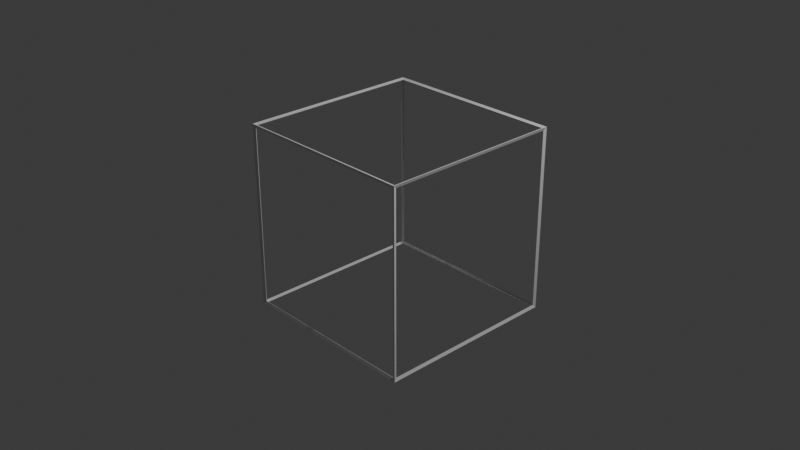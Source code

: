 # Source: CubeWireframe.blend  (saved by Blender 4.5.87; exported with 4.5.12 LTS)
import bpy
from mathutils import Matrix  # noqa: F401  (used for matrix-valued properties, if any)

bpy.ops.wm.read_factory_settings(use_empty=True)
scene = bpy.context.scene
scene.name = 'Scene'

# ---- collections
col_collection = bpy.data.collections.new('Collection'); scene.collection.children.link(col_collection)

# ---- materials (node trees are filled in below, after node groups)
mat_material = bpy.data.materials.new('Material')
mat_material.alpha_threshold = 0.0
mat_material.roughness = 0.5
mat_material.line_color = (0.0, 0.0, 0.0, 1.0)

# ---- material node trees
mat_material.use_nodes = True; mat_material.node_tree.nodes.clear()
_N = mat_material.node_tree.nodes; _L = mat_material.node_tree.links
n0 = _N.new('ShaderNodeOutputMaterial'); n0.name = 'Material Output'; n0.location = (200, 100)
n1 = _N.new('ShaderNodeBsdfPrincipled'); n1.name = 'Principled BSDF'; n1.location = (-200, 100)
n1.inputs[3].default_value = 1.45
_L.new(n1.outputs[0], n0.inputs[0])
n0.is_active_output = True

# ---- world
world_world = bpy.data.worlds.new('World'); scene.world = world_world
world_world.use_nodes = True; world_world.node_tree.nodes.clear()
_N = world_world.node_tree.nodes; _L = world_world.node_tree.links
n0 = _N.new('ShaderNodeOutputWorld'); n0.name = 'World Output'; n0.location = (200, 100)
n1 = _N.new('ShaderNodeBackground'); n1.name = 'Background'; n1.location = (-200, 100)
n1.inputs[0].default_value = (0.05088, 0.05088, 0.05088, 1.0)
_L.new(n1.outputs[0], n0.inputs[0])
n0.is_active_output = True
world_world.color = (0.05088, 0.05088, 0.05088)
world_world.sun_shadow_jitter_overblur = 0.0

# ---- cameras
cam_camera = bpy.data.cameras.new('Camera')
cam_camera.clip_end = 100.0
cam_camera.ortho_scale = 7.314

# ---- lights
light_light = bpy.data.lights.new('Light', 'POINT')
light_light.energy = 1000.0
light_light.shadow_soft_size = 0.1

# ---- meshes
me_cube = bpy.data.meshes.new('Cube')
me_cube.from_pydata([(0.9879, 0.9879, 0.9879), (1.012, 1.012, 1.012), (0.9879, 0.9879, -0.9879), (1.012, 1.012, -1.012), (0.9879, -0.9879, 0.9879), (1.012, -1.012, 1.012), (0.9879, -0.9879, -0.9879), (1.012, -1.012, -1.012), (-0.9879, 0.9879, 0.9879), (-1.012, 1.012, 1.012), (-0.9879, 0.9879, -0.9879), (-1.012, 1.012, -1.012), (-0.9879, -0.9879, 0.9879), (-1.012, -1.012, 1.012), (-0.9879, -0.9879, -0.9879), (-1.012, -1.012, -1.012), (0.979, 0.979, 1.0), (-0.979, 0.979, 1.0), (-0.979, -0.979, 1.0), (0.979, -0.979, 1.0), (0.979, -1.0, -0.979), (0.979, -1.0, 0.979), (-0.979, -1.0, 0.979), (-0.979, -1.0, -0.979), (-1.0, -0.979, -0.979), (-1.0, -0.979, 0.979), (-1.0, 0.979, 0.979), (-1.0, 0.979, -0.979), (-0.979, 0.979, -1.0), (0.979, 0.979, -1.0), (0.979, -0.979, -1.0), (-0.979, -0.979, -1.0), (1.0, 0.979, -0.979), (1.0, 0.979, 0.979), (1.0, -0.979, 0.979), (1.0, -0.979, -0.979), (-0.979, 1.0, -0.979), (-0.979, 1.0, 0.979), (0.979, 1.0, 0.979), (0.979, 1.0, -0.979)], [], [(16, 17, 8, 0), (17, 16, 1, 9), (17, 18, 12, 8), (18, 17, 9, 13), (18, 19, 4, 12), (19, 18, 13, 5), (19, 16, 0, 4), (16, 19, 5, 1), (20, 21, 4, 6), (21, 20, 7, 5), (21, 22, 12, 4), (22, 21, 5, 13), (22, 23, 14, 12), (23, 22, 13, 15), (23, 20, 6, 14), (20, 23, 15, 7), (24, 25, 12, 14), (25, 24, 15, 13), (25, 26, 8, 12), (26, 25, 13, 9), (26, 27, 10, 8), (27, 26, 9, 11), (27, 24, 14, 10), (24, 27, 11, 15), (28, 29, 2, 10), (29, 28, 11, 3), (29, 30, 6, 2), (30, 29, 3, 7), (30, 31, 14, 6), (31, 30, 7, 15), (31, 28, 10, 14), (28, 31, 15, 11), (32, 33, 0, 2), (33, 32, 3, 1), (33, 34, 4, 0), (34, 33, 1, 5), (34, 35, 6, 4), (35, 34, 5, 7), (35, 32, 2, 6), (32, 35, 7, 3), (36, 37, 8, 10), (37, 36, 11, 9), (37, 38, 0, 8), (38, 37, 9, 1), (38, 39, 2, 0), (39, 38, 1, 3), (39, 36, 10, 2), (36, 39, 3, 11)])
_uv = me_cube.uv_layers.new(name='UVMap')
_uv.uv.foreach_set('vector', [0.625, 0.5, 0.875, 0.5, 0.875, 0.5, 0.625, 0.5, 0.875, 0.5, 0.625, 0.5, 0.625, 0.5, 0.875, 0.5, 0.875, 0.5, 0.875, 0.75, 0.875, 0.75, 0.875, 0.5, 0.875, 0.75, 0.875, 0.5, 0.875, 0.5, 0.875, 0.75, 0.875, 0.75, 0.625, 0.75, 0.625, 0.75, 0.875, 0.75, 0.625, 0.75, 0.875, 0.75, 0.875, 0.75, 0.625, 0.75, 0.625, 0.75, 0.625, 0.5, 0.625, 0.5, 0.625, 0.75, 0.625, 0.5, 0.625, 0.75, 0.625, 0.75, 0.625, 0.5, 0.375, 0.75, 0.625, 0.75, 0.625, 0.75, 0.375, 0.75, 0.625, 0.75, 0.375, 0.75, 0.375, 0.75, 0.625, 0.75, 0.625, 0.75, 0.625, 1.0, 0.625, 1.0, 0.625, 0.75, 0.625, 1.0, 0.625, 0.75, 0.625, 0.75, 0.625, 1.0, 0.625, 1.0, 0.375, 1.0, 0.375, 1.0, 0.625, 1.0, 0.375, 1.0, 0.625, 1.0, 0.625, 1.0, 0.375, 1.0, 0.375, 1.0, 0.375, 0.75, 0.375, 0.75, 0.375, 1.0, 0.375, 0.75, 0.375, 1.0, 0.375, 1.0, 0.375, 0.75, 0.375, 0.0, 0.625, 0.0, 0.625, 0.0, 0.375, 0.0, 0.625, 0.0, 0.375, 0.0, 0.375, 0.0, 0.625, 0.0, 0.625, 0.0, 0.625, 0.25, 0.625, 0.25, 0.625, 0.0, 0.625, 0.25, 0.625, 0.0, 0.625, 0.0, 0.625, 0.25, 0.625, 0.25, 0.375, 0.25, 0.375, 0.25, 0.625, 0.25, 0.375, 0.25, 0.625, 0.25, 0.625, 0.25, 0.375, 0.25, 0.375, 0.25, 0.375, 0.0, 0.375, 0.0, 0.375, 0.25, 0.375, 0.0, 0.375, 0.25, 0.375, 0.25, 0.375, 0.0, 0.125, 0.5, 0.375, 0.5, 0.375, 0.5, 0.125, 0.5, 0.375, 0.5, 0.125, 0.5, 0.125, 0.5, 0.375, 0.5, 0.375, 0.5, 0.375, 0.75, 0.375, 0.75, 0.375, 0.5, 0.375, 0.75, 0.375, 0.5, 0.375, 0.5, 0.375, 0.75, 0.375, 0.75, 0.125, 0.75, 0.125, 0.75, 0.375, 0.75, 0.125, 0.75, 0.375, 0.75, 0.375, 0.75, 0.125, 0.75, 0.125, 0.75, 0.125, 0.5, 0.125, 0.5, 0.125, 0.75, 0.125, 0.5, 0.125, 0.75, 0.125, 0.75, 0.125, 0.5, 0.375, 0.5, 0.625, 0.5, 0.625, 0.5, 0.375, 0.5, 0.625, 0.5, 0.375, 0.5, 0.375, 0.5, 0.625, 0.5, 0.625, 0.5, 0.625, 0.75, 0.625, 0.75, 0.625, 0.5, 0.625, 0.75, 0.625, 0.5, 0.625, 0.5, 0.625, 0.75, 0.625, 0.75, 0.375, 0.75, 0.375, 0.75, 0.625, 0.75, 0.375, 0.75, 0.625, 0.75, 0.625, 0.75, 0.375, 0.75, 0.375, 0.75, 0.375, 0.5, 0.375, 0.5, 0.375, 0.75, 0.375, 0.5, 0.375, 0.75, 0.375, 0.75, 0.375, 0.5, 0.375, 0.25, 0.625, 0.25, 0.625, 0.25, 0.375, 0.25, 0.625, 0.25, 0.375, 0.25, 0.375, 0.25, 0.625, 0.25, 0.625, 0.25, 0.625, 0.5, 0.625, 0.5, 0.625, 0.25, 0.625, 0.5, 0.625, 0.25, 0.625, 0.25, 0.625, 0.5, 0.625, 0.5, 0.375, 0.5, 0.375, 0.5, 0.625, 0.5, 0.375, 0.5, 0.625, 0.5, 0.625, 0.5, 0.375, 0.5, 0.375, 0.5, 0.375, 0.25, 0.375, 0.25, 0.375, 0.5, 0.375, 0.25, 0.375, 0.5, 0.375, 0.5, 0.375, 0.25])
me_cube.materials.append(mat_material)
me_cube.use_mirror_vertex_groups = False
me_cube.update()

# ---- objects
ob_cube = bpy.data.objects.new('Cube', me_cube)
ob_light = bpy.data.objects.new('Light', light_light)
ob_camera = bpy.data.objects.new('Camera', cam_camera)

# ---- transforms, parenting, visibility, modifiers, constraints
ob_cube.location = (0.0, 0.0, 0.0)
ob_cube.lock_rotations_4d = False
ob_cube.empty_display_type = 'ARROWS'
ob_cube.lineart.crease_threshold = 0.0
ob_light.location = (4.076, 1.005, 5.904)
ob_light.rotation_euler = (0.6503, 0.05522, 1.866)
ob_light.lock_rotations_4d = False
ob_light.empty_display_type = 'ARROWS'
ob_light.color = (0.0, 0.0, 0.0, 0.0)
ob_light.lineart.crease_threshold = 0.0
ob_camera.location = (7.359, -6.926, 4.958)
ob_camera.rotation_euler = (1.109, 0.0, 0.8149)
ob_camera.lock_rotations_4d = False
ob_camera.empty_display_type = 'ARROWS'
ob_camera.color = (0.0, 0.0, 0.0, 0.0)
ob_camera.display_type = 'WIRE'
ob_camera.lineart.crease_threshold = 0.0

# ---- collection membership
col_collection.objects.link(ob_cube)
col_collection.objects.link(ob_light)
col_collection.objects.link(ob_camera)

# ---- scene / render settings (as saved in the file)
scene.camera = ob_camera
scene.frame_start = 1; scene.frame_end = 250; scene.frame_set(1)
scene.render.engine = 'BLENDER_EEVEE_NEXT'
bpy.context.view_layer.update()
